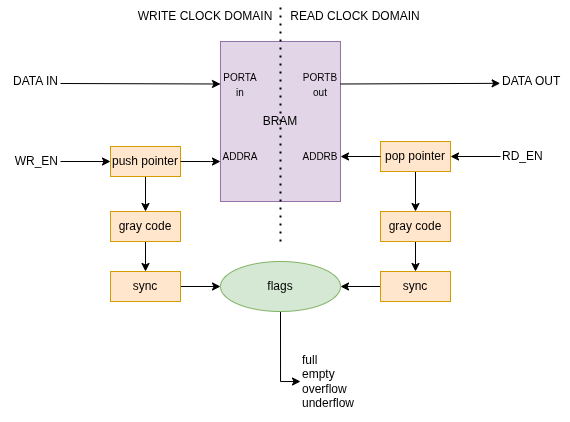

The diagram above was exported from draw.io. Its source (the exported page's mxGraphModel, read from the mxfile embedded in the PNG):
<mxGraphModel dx="983" dy="579" grid="1" gridSize="10" guides="1" tooltips="1" connect="1" arrows="1" fold="1" page="1" pageScale="1" pageWidth="850" pageHeight="1100" math="0" shadow="0">
  <root>
    <mxCell id="0" />
    <mxCell id="1" parent="0" />
    <mxCell id="Kv9JaMEoDuZxg8LmY6xT-2" parent="1" style="rounded=0;whiteSpace=wrap;html=1;fillColor=#e1d5e7;strokeColor=#9673a6;" value="BRAM" vertex="1">
      <mxGeometry height="160" width="120" x="320" y="240" as="geometry" />
    </mxCell>
    <mxCell id="Kv9JaMEoDuZxg8LmY6xT-3" parent="1" style="text;html=1;whiteSpace=wrap;strokeColor=none;fillColor=none;align=right;verticalAlign=middle;rounded=0;" value="DATA IN" vertex="1">
      <mxGeometry height="20" width="60" x="100" y="270" as="geometry" />
    </mxCell>
    <mxCell id="Kv9JaMEoDuZxg8LmY6xT-4" parent="1" style="text;html=1;whiteSpace=wrap;strokeColor=none;fillColor=none;align=left;verticalAlign=middle;rounded=0;" value="DATA OUT" vertex="1">
      <mxGeometry height="25" width="70" x="600" y="267.5" as="geometry" />
    </mxCell>
    <mxCell id="Kv9JaMEoDuZxg8LmY6xT-5" edge="1" parent="1" style="endArrow=classic;html=1;rounded=0;entryX=0;entryY=0.5;entryDx=0;entryDy=0;" target="Kv9JaMEoDuZxg8LmY6xT-24" value="">
      <mxGeometry height="50" relative="1" width="50" as="geometry">
        <mxPoint x="160" y="282" as="sourcePoint" />
        <mxPoint x="380" y="310" as="targetPoint" />
      </mxGeometry>
    </mxCell>
    <mxCell id="Kv9JaMEoDuZxg8LmY6xT-6" edge="1" parent="1" source="Kv9JaMEoDuZxg8LmY6xT-25" style="endArrow=classic;html=1;rounded=0;entryX=-0.005;entryY=0.573;entryDx=0;entryDy=0;entryPerimeter=0;exitX=1;exitY=0.5;exitDx=0;exitDy=0;" target="Kv9JaMEoDuZxg8LmY6xT-4" value="">
      <mxGeometry height="50" relative="1" width="50" as="geometry">
        <mxPoint x="450" y="240" as="sourcePoint" />
        <mxPoint x="590" y="282" as="targetPoint" />
      </mxGeometry>
    </mxCell>
    <mxCell id="l2ZiUR07b-gfWwN3VAZJ-6" edge="1" parent="1" source="Kv9JaMEoDuZxg8LmY6xT-7" style="edgeStyle=orthogonalEdgeStyle;rounded=0;orthogonalLoop=1;jettySize=auto;html=1;exitX=0.5;exitY=1;exitDx=0;exitDy=0;entryX=0.5;entryY=0;entryDx=0;entryDy=0;" target="l2ZiUR07b-gfWwN3VAZJ-5">
      <mxGeometry relative="1" as="geometry" />
    </mxCell>
    <mxCell id="Kv9JaMEoDuZxg8LmY6xT-7" parent="1" style="rounded=0;whiteSpace=wrap;html=1;fillColor=#ffe6cc;strokeColor=#d79b00;" value="push pointer" vertex="1">
      <mxGeometry height="30" width="70" x="210" y="345" as="geometry" />
    </mxCell>
    <mxCell id="l2ZiUR07b-gfWwN3VAZJ-11" edge="1" parent="1" source="Kv9JaMEoDuZxg8LmY6xT-8" style="edgeStyle=orthogonalEdgeStyle;rounded=0;orthogonalLoop=1;jettySize=auto;html=1;exitX=0.5;exitY=1;exitDx=0;exitDy=0;entryX=0.5;entryY=0;entryDx=0;entryDy=0;" target="l2ZiUR07b-gfWwN3VAZJ-9">
      <mxGeometry relative="1" as="geometry" />
    </mxCell>
    <mxCell id="Kv9JaMEoDuZxg8LmY6xT-8" parent="1" style="rounded=0;whiteSpace=wrap;html=1;fillColor=#ffe6cc;strokeColor=#d79b00;" value="pop pointer" vertex="1">
      <mxGeometry height="30" width="70" x="480" y="340" as="geometry" />
    </mxCell>
    <mxCell id="Kv9JaMEoDuZxg8LmY6xT-10" edge="1" parent="1" source="Kv9JaMEoDuZxg8LmY6xT-11" style="endArrow=classic;html=1;rounded=0;exitX=1;exitY=0.5;exitDx=0;exitDy=0;entryX=0;entryY=0.5;entryDx=0;entryDy=0;" target="Kv9JaMEoDuZxg8LmY6xT-7" value="">
      <mxGeometry height="50" relative="1" width="50" as="geometry">
        <mxPoint x="160" y="415" as="sourcePoint" />
        <mxPoint x="210" y="368" as="targetPoint" />
      </mxGeometry>
    </mxCell>
    <mxCell id="Kv9JaMEoDuZxg8LmY6xT-11" parent="1" style="text;html=1;whiteSpace=wrap;strokeColor=none;fillColor=none;align=right;verticalAlign=middle;rounded=0;" value="WR_EN" vertex="1">
      <mxGeometry height="30" width="60" x="100" y="345" as="geometry" />
    </mxCell>
    <mxCell id="Kv9JaMEoDuZxg8LmY6xT-14" edge="1" parent="1" source="Kv9JaMEoDuZxg8LmY6xT-7" style="edgeStyle=orthogonalEdgeStyle;rounded=0;orthogonalLoop=1;jettySize=auto;html=1;exitX=1;exitY=0.5;exitDx=0;exitDy=0;entryX=0;entryY=0.75;entryDx=0;entryDy=0;" target="Kv9JaMEoDuZxg8LmY6xT-26">
      <mxGeometry relative="1" as="geometry">
        <Array as="points">
          <mxPoint x="310" y="360" />
          <mxPoint x="310" y="360" />
        </Array>
      </mxGeometry>
    </mxCell>
    <mxCell id="Kv9JaMEoDuZxg8LmY6xT-15" edge="1" parent="1" source="Kv9JaMEoDuZxg8LmY6xT-8" style="edgeStyle=orthogonalEdgeStyle;rounded=0;orthogonalLoop=1;jettySize=auto;html=1;exitX=0.5;exitY=1;exitDx=0;exitDy=0;" target="Kv9JaMEoDuZxg8LmY6xT-8">
      <mxGeometry relative="1" as="geometry" />
    </mxCell>
    <mxCell id="Kv9JaMEoDuZxg8LmY6xT-16" edge="1" parent="1" source="Kv9JaMEoDuZxg8LmY6xT-8" style="edgeStyle=orthogonalEdgeStyle;rounded=0;orthogonalLoop=1;jettySize=auto;html=1;exitX=0;exitY=0.5;exitDx=0;exitDy=0;entryX=1;entryY=0.5;entryDx=0;entryDy=0;" target="Kv9JaMEoDuZxg8LmY6xT-27">
      <mxGeometry relative="1" as="geometry" />
    </mxCell>
    <mxCell id="Kv9JaMEoDuZxg8LmY6xT-18" edge="1" parent="1" source="Kv9JaMEoDuZxg8LmY6xT-17" style="edgeStyle=orthogonalEdgeStyle;rounded=0;orthogonalLoop=1;jettySize=auto;html=1;exitX=0;exitY=0.5;exitDx=0;exitDy=0;" target="Kv9JaMEoDuZxg8LmY6xT-8">
      <mxGeometry relative="1" as="geometry" />
    </mxCell>
    <mxCell id="Kv9JaMEoDuZxg8LmY6xT-17" parent="1" style="text;html=1;whiteSpace=wrap;strokeColor=none;fillColor=none;align=left;verticalAlign=middle;rounded=0;" value="RD_EN" vertex="1">
      <mxGeometry height="30" width="60" x="600" y="340" as="geometry" />
    </mxCell>
    <mxCell id="Kv9JaMEoDuZxg8LmY6xT-20" edge="1" parent="1" source="Kv9JaMEoDuZxg8LmY6xT-19" style="edgeStyle=orthogonalEdgeStyle;rounded=0;orthogonalLoop=1;jettySize=auto;html=1;exitX=0.5;exitY=1;exitDx=0;exitDy=0;">
      <mxGeometry relative="1" as="geometry">
        <Array as="points">
          <mxPoint x="380" y="580" />
        </Array>
        <mxPoint x="400" y="580" as="targetPoint" />
      </mxGeometry>
    </mxCell>
    <mxCell id="Kv9JaMEoDuZxg8LmY6xT-19" parent="1" style="ellipse;whiteSpace=wrap;html=1;fillColor=#d5e8d4;strokeColor=#82b366;" value="flags" vertex="1">
      <mxGeometry height="50" width="120" x="320" y="460" as="geometry" />
    </mxCell>
    <mxCell id="Kv9JaMEoDuZxg8LmY6xT-23" parent="1" style="text;html=1;whiteSpace=wrap;strokeColor=none;fillColor=none;align=left;verticalAlign=middle;rounded=0;" value="full&lt;div&gt;empty&lt;/div&gt;&lt;div&gt;overflow&lt;/div&gt;&lt;div&gt;underflow&lt;/div&gt;" vertex="1">
      <mxGeometry height="80" width="60" x="400" y="540" as="geometry" />
    </mxCell>
    <mxCell id="Kv9JaMEoDuZxg8LmY6xT-24" parent="1" style="text;html=1;whiteSpace=wrap;strokeColor=none;fillColor=none;align=center;verticalAlign=middle;rounded=0;" value="&lt;font style=&quot;font-size: 10px;&quot;&gt;PORTA&lt;/font&gt;&lt;div&gt;&lt;font style=&quot;font-size: 10px;&quot;&gt;in&lt;/font&gt;&lt;/div&gt;" vertex="1">
      <mxGeometry height="20" width="40" x="320" y="272.5" as="geometry" />
    </mxCell>
    <mxCell id="Kv9JaMEoDuZxg8LmY6xT-25" parent="1" style="text;html=1;whiteSpace=wrap;strokeColor=none;fillColor=none;align=center;verticalAlign=middle;rounded=0;" value="&lt;font style=&quot;font-size: 10px;&quot;&gt;PORTB&lt;/font&gt;&lt;div&gt;&lt;font style=&quot;font-size: 10px;&quot;&gt;out&lt;/font&gt;&lt;/div&gt;" vertex="1">
      <mxGeometry height="20" width="40" x="400" y="272.5" as="geometry" />
    </mxCell>
    <mxCell id="Kv9JaMEoDuZxg8LmY6xT-26" parent="1" style="text;html=1;whiteSpace=wrap;strokeColor=none;fillColor=none;align=center;verticalAlign=middle;rounded=0;" value="&lt;font style=&quot;font-size: 10px;&quot;&gt;ADDRA&lt;/font&gt;" vertex="1">
      <mxGeometry height="20" width="40" x="320" y="345" as="geometry" />
    </mxCell>
    <mxCell id="Kv9JaMEoDuZxg8LmY6xT-27" parent="1" style="text;html=1;whiteSpace=wrap;strokeColor=none;fillColor=none;align=center;verticalAlign=middle;rounded=0;" value="&lt;font style=&quot;font-size: 10px;&quot;&gt;ADDRB&lt;/font&gt;" vertex="1">
      <mxGeometry height="20" width="40" x="400" y="345" as="geometry" />
    </mxCell>
    <mxCell id="l2ZiUR07b-gfWwN3VAZJ-8" edge="1" parent="1" source="l2ZiUR07b-gfWwN3VAZJ-5" style="edgeStyle=orthogonalEdgeStyle;rounded=0;orthogonalLoop=1;jettySize=auto;html=1;exitX=0.5;exitY=1;exitDx=0;exitDy=0;" target="l2ZiUR07b-gfWwN3VAZJ-7">
      <mxGeometry relative="1" as="geometry" />
    </mxCell>
    <mxCell id="l2ZiUR07b-gfWwN3VAZJ-5" parent="1" style="rounded=0;whiteSpace=wrap;html=1;fillColor=#ffe6cc;strokeColor=#d79b00;" value="gray code" vertex="1">
      <mxGeometry height="30" width="70" x="210" y="410" as="geometry" />
    </mxCell>
    <mxCell id="l2ZiUR07b-gfWwN3VAZJ-13" edge="1" parent="1" source="l2ZiUR07b-gfWwN3VAZJ-7" style="edgeStyle=orthogonalEdgeStyle;rounded=0;orthogonalLoop=1;jettySize=auto;html=1;exitX=1;exitY=0.5;exitDx=0;exitDy=0;entryX=0;entryY=0.5;entryDx=0;entryDy=0;" target="Kv9JaMEoDuZxg8LmY6xT-19">
      <mxGeometry relative="1" as="geometry" />
    </mxCell>
    <mxCell id="l2ZiUR07b-gfWwN3VAZJ-7" parent="1" style="rounded=0;whiteSpace=wrap;html=1;fillColor=#ffe6cc;strokeColor=#d79b00;" value="sync" vertex="1">
      <mxGeometry height="30" width="70" x="210" y="470" as="geometry" />
    </mxCell>
    <mxCell id="l2ZiUR07b-gfWwN3VAZJ-12" edge="1" parent="1" source="l2ZiUR07b-gfWwN3VAZJ-9" style="edgeStyle=orthogonalEdgeStyle;rounded=0;orthogonalLoop=1;jettySize=auto;html=1;exitX=0.5;exitY=1;exitDx=0;exitDy=0;entryX=0.5;entryY=0;entryDx=0;entryDy=0;" target="l2ZiUR07b-gfWwN3VAZJ-10">
      <mxGeometry relative="1" as="geometry" />
    </mxCell>
    <mxCell id="l2ZiUR07b-gfWwN3VAZJ-9" parent="1" style="rounded=0;whiteSpace=wrap;html=1;fillColor=#ffe6cc;strokeColor=#d79b00;" value="gray code" vertex="1">
      <mxGeometry height="30" width="70" x="480" y="410" as="geometry" />
    </mxCell>
    <mxCell id="l2ZiUR07b-gfWwN3VAZJ-14" edge="1" parent="1" source="l2ZiUR07b-gfWwN3VAZJ-10" style="edgeStyle=orthogonalEdgeStyle;rounded=0;orthogonalLoop=1;jettySize=auto;html=1;exitX=0;exitY=0.5;exitDx=0;exitDy=0;entryX=1;entryY=0.5;entryDx=0;entryDy=0;" target="Kv9JaMEoDuZxg8LmY6xT-19">
      <mxGeometry relative="1" as="geometry" />
    </mxCell>
    <mxCell id="l2ZiUR07b-gfWwN3VAZJ-10" parent="1" style="rounded=0;whiteSpace=wrap;html=1;fillColor=#ffe6cc;strokeColor=#d79b00;" value="sync" vertex="1">
      <mxGeometry height="30" width="70" x="480" y="470" as="geometry" />
    </mxCell>
    <mxCell id="l2ZiUR07b-gfWwN3VAZJ-19" edge="1" parent="1" style="endArrow=none;dashed=1;html=1;dashPattern=1 3;strokeWidth=2;rounded=0;entryX=0;entryY=0;entryDx=0;entryDy=0;" target="l2ZiUR07b-gfWwN3VAZJ-21" value="">
      <mxGeometry height="50" relative="1" width="50" as="geometry">
        <mxPoint x="380" y="440" as="sourcePoint" />
        <mxPoint x="380" y="190" as="targetPoint" />
      </mxGeometry>
    </mxCell>
    <mxCell id="l2ZiUR07b-gfWwN3VAZJ-20" parent="1" style="text;html=1;whiteSpace=wrap;strokeColor=none;fillColor=none;align=center;verticalAlign=middle;rounded=0;" value="WRITE CLOCK DOMAIN" vertex="1">
      <mxGeometry height="30" width="150" x="230" y="200" as="geometry" />
    </mxCell>
    <mxCell id="l2ZiUR07b-gfWwN3VAZJ-21" parent="1" style="text;html=1;whiteSpace=wrap;strokeColor=none;fillColor=none;align=center;verticalAlign=middle;rounded=0;" value="READ CLOCK DOMAIN" vertex="1">
      <mxGeometry height="30" width="150" x="380" y="200" as="geometry" />
    </mxCell>
  </root>
</mxGraphModel>